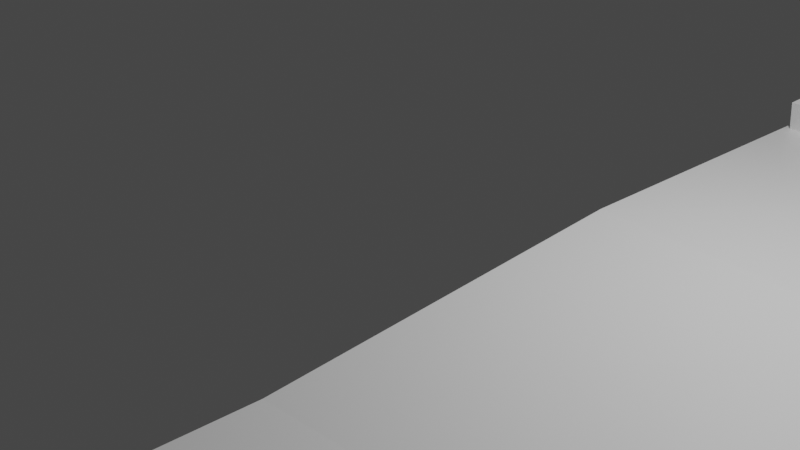 # Source: BRIDGE.blend  (saved by Blender 2.93.21; exported with 4.5.12 LTS)
import bpy
from mathutils import Matrix  # noqa: F401  (used for matrix-valued properties, if any)

bpy.ops.wm.read_factory_settings(use_empty=True)
scene = bpy.context.scene
scene.name = 'Scene'

# ---- collections
col_collection = bpy.data.collections.new('Collection'); scene.collection.children.link(col_collection)

# ---- materials (node trees are filled in below, after node groups)
mat_material = bpy.data.materials.new('Material')
mat_material.alpha_threshold = 0.0
mat_material.use_transparent_shadow = False
mat_material.line_color = (0.0, 0.0, 0.0, 1.0)

# ---- material node trees
mat_material.use_nodes = True; mat_material.node_tree.nodes.clear()
_N = mat_material.node_tree.nodes; _L = mat_material.node_tree.links
n0 = _N.new('ShaderNodeOutputMaterial'); n0.name = 'Material Output'; n0.location = (300, 300)
n1 = _N.new('ShaderNodeBsdfPrincipled'); n1.name = 'Principled BSDF'; n1.location = (10, 300)
n1.distribution = 'GGX'
n1.subsurface_method = 'BURLEY'
n1.inputs[2].default_value = 0.4
n1.inputs[3].default_value = 1.45
n1.inputs[27].default_value = (0.0, 0.0, 0.0, 1.0)
n1.inputs[28].default_value = 1.0
_L.new(n1.outputs[0], n0.inputs[0])
n0.is_active_output = True

# ---- world
world_world = bpy.data.worlds.new('World'); scene.world = world_world
world_world.use_nodes = True; world_world.node_tree.nodes.clear()
_N = world_world.node_tree.nodes; _L = world_world.node_tree.links
n0 = _N.new('ShaderNodeOutputWorld'); n0.name = 'World Output'; n0.location = (300, 300)
n1 = _N.new('ShaderNodeBackground'); n1.name = 'Background'; n1.location = (10, 300)
n1.inputs[0].default_value = (0.05088, 0.05088, 0.05088, 1.0)
_L.new(n1.outputs[0], n0.inputs[0])
n0.is_active_output = True
world_world.color = (0.05088, 0.05088, 0.05088)
world_world.use_sun_shadow = False
world_world.sun_shadow_jitter_overblur = 0.0

# ---- cameras
cam_camera = bpy.data.cameras.new('Camera')
cam_camera.clip_end = 100.0
cam_camera.ortho_scale = 7.314

# ---- lights
light_light = bpy.data.lights.new('Light', 'POINT')
light_light.transmission_factor = 0.0
light_light.energy = 1000.0
light_light.shadow_soft_size = 0.1
light_light.shadow_maximum_resolution = 0.006
light_light.use_absolute_resolution = True

# ---- meshes
me_cube = bpy.data.meshes.new('Cube')
me_cube.from_pydata([(1.614, 3.928, 0.2639), (1.614, 3.928, -0.2639), (1.614, -3.928, 0.2639), (1.614, -3.928, -0.2639), (-1.614, 3.928, 0.2639), (-1.614, 3.928, -0.2639), (-1.614, -3.928, 0.2639), (-1.614, -3.928, -0.2639), (-1.639, 1.302, -0.2019), (-1.588, -1.315, -0.3369), (1.588, 1.315, 0.3369), (1.639, -1.302, 0.2019), (-1.59, -1.327, 0.1905), (-1.64, 1.29, 0.3255), (1.64, -1.29, -0.3255), (1.59, 1.327, -0.1905)], [], [(11, 12, 6, 2), (3, 2, 6, 7), (8, 13, 4, 5), (9, 14, 3, 7), (14, 11, 2, 3), (5, 4, 0, 1), (1, 0, 10, 15), (15, 10, 11, 14), (5, 1, 15, 8), (8, 15, 14, 9), (7, 6, 12, 9), (9, 12, 13, 8), (0, 4, 13, 10), (10, 13, 12, 11)])
_uv = me_cube.uv_layers.new(name='UVMap')
_uv.uv.foreach_set('vector', [0.625, 0.6667, 0.875, 0.6667, 0.875, 0.75, 0.625, 0.75, 0.375, 0.75, 0.625, 0.75, 0.625, 1.0, 0.375, 1.0, 0.375, 0.1667, 0.625, 0.1667, 0.625, 0.25, 0.375, 0.25, 0.125, 0.6667, 0.375, 0.6667, 0.375, 0.75, 0.125, 0.75, 0.375, 0.6667, 0.625, 0.6667, 0.625, 0.75, 0.375, 0.75, 0.375, 0.25, 0.625, 0.25, 0.625, 0.5, 0.375, 0.5, 0.375, 0.5, 0.625, 0.5, 0.625, 0.5833, 0.375, 0.5833, 0.375, 0.5833, 0.625, 0.5833, 0.625, 0.6667, 0.375, 0.6667, 0.125, 0.5, 0.375, 0.5, 0.375, 0.5833, 0.125, 0.5833, 0.125, 0.5833, 0.375, 0.5833, 0.375, 0.6667, 0.125, 0.6667, 0.375, 0.0, 0.625, 0.0, 0.625, 0.08333, 0.375, 0.08333, 0.375, 0.08333, 0.625, 0.08333, 0.625, 0.1667, 0.375, 0.1667, 0.625, 0.5, 0.875, 0.5, 0.875, 0.5833, 0.625, 0.5833, 0.625, 0.5833, 0.875, 0.5833, 0.875, 0.6667, 0.625, 0.6667])
me_cube.materials.append(mat_material)
me_cube.use_remesh_preserve_volume = False
me_cube.use_remesh_preserve_attributes = False
me_cube.use_mirror_vertex_groups = False
me_cube.update()
me_cube_001 = bpy.data.meshes.new('Cube.001')
me_cube_001.from_pydata([(1.614, 3.928, 0.2639), (1.614, 3.928, -0.2639), (1.614, -3.928, 0.2639), (1.614, -3.928, -0.2639), (-1.614, 3.928, 0.2639), (-1.614, 3.928, -0.2639), (-1.614, -3.928, 0.2639), (-1.614, -3.928, -0.2639), (-1.639, 1.302, -0.2019), (-1.588, -1.315, -0.3369), (1.587, 1.274, 0.3168), (1.637, -1.271, 0.2359), (-1.588, -1.358, 0.1565), (-1.64, 1.331, 0.3456), (1.64, -1.29, -0.3255), (1.59, 1.327, -0.1905)], [], [(11, 12, 6, 2), (3, 2, 6, 7), (8, 13, 4, 5), (9, 14, 3, 7), (14, 11, 2, 3), (5, 4, 0, 1), (1, 0, 10, 15), (15, 10, 11, 14), (5, 1, 15, 8), (8, 15, 14, 9), (7, 6, 12, 9), (9, 12, 13, 8), (0, 4, 13, 10), (10, 13, 12, 11)])
_uv = me_cube_001.uv_layers.new(name='UVMap')
_uv.uv.foreach_set('vector', [0.625, 0.6667, 0.875, 0.6667, 0.875, 0.75, 0.625, 0.75, 0.375, 0.75, 0.625, 0.75, 0.625, 1.0, 0.375, 1.0, 0.375, 0.1667, 0.625, 0.1667, 0.625, 0.25, 0.375, 0.25, 0.125, 0.6667, 0.375, 0.6667, 0.375, 0.75, 0.125, 0.75, 0.375, 0.6667, 0.625, 0.6667, 0.625, 0.75, 0.375, 0.75, 0.375, 0.25, 0.625, 0.25, 0.625, 0.5, 0.375, 0.5, 0.375, 0.5, 0.625, 0.5, 0.625, 0.5833, 0.375, 0.5833, 0.375, 0.5833, 0.625, 0.5833, 0.625, 0.6667, 0.375, 0.6667, 0.125, 0.5, 0.375, 0.5, 0.375, 0.5833, 0.125, 0.5833, 0.125, 0.5833, 0.375, 0.5833, 0.375, 0.6667, 0.125, 0.6667, 0.375, 0.0, 0.625, 0.0, 0.625, 0.08333, 0.375, 0.08333, 0.375, 0.08333, 0.625, 0.08333, 0.625, 0.1667, 0.375, 0.1667, 0.625, 0.5, 0.875, 0.5, 0.875, 0.5833, 0.625, 0.5833, 0.625, 0.5833, 0.875, 0.5833, 0.875, 0.6667, 0.625, 0.6667])
me_cube_001.materials.append(mat_material)
me_cube_001.use_remesh_preserve_volume = False
me_cube_001.use_remesh_preserve_attributes = False
me_cube_001.use_mirror_vertex_groups = False
me_cube_001.update()
me_cube_002 = bpy.data.meshes.new('Cube.002')
me_cube_002.from_pydata([(1.614, 3.928, 0.2639), (1.614, 3.928, -0.2639), (1.614, -3.928, 0.2639), (1.614, -3.928, -0.2639), (-1.614, 3.928, 0.2639), (-1.614, 3.928, -0.2639), (-1.614, -3.928, 0.2639), (-1.614, -3.928, -0.2639), (-1.639, 1.302, -0.2019), (-1.588, -1.315, -0.3369), (1.588, 1.315, 0.3369), (1.639, -1.302, 0.2019), (-1.59, -1.327, 0.1905), (-1.64, 1.29, 0.3255), (1.64, -1.29, -0.3255), (1.59, 1.327, -0.1905), (0.0, 3.928, -0.2639), (-0.07795, -3.917, 0.2639), (-0.07795, -3.917, -0.2639), (0.0, 3.928, 0.2639), (-0.02449, 1.314, -0.1962), (0.005258, -3.403, -0.2773), (-0.02629, 1.302, 0.3312), (0.004897, -3.405, 0.2503), (0.2723, -3.839, -0.2639), (0.2478, -3.839, 0.2639)], [], [(23, 12, 6, 17), (18, 17, 6, 7), (8, 13, 4, 5), (21, 14, 3, 24), (14, 11, 2, 3), (16, 19, 0, 1), (1, 0, 10, 15), (15, 10, 11, 14), (16, 1, 15, 20), (20, 15, 14, 21), (7, 6, 12, 9), (9, 12, 13, 8), (19, 4, 13, 22), (22, 13, 12, 23), (10, 22, 23, 11), (0, 19, 22, 10), (8, 20, 21, 9), (5, 16, 20, 8), (5, 4, 19, 16), (9, 21, 18, 7), (3, 2, 25, 24), (11, 23, 25, 2)])
_uv = me_cube_002.uv_layers.new(name='UVMap')
_uv.uv.foreach_set('vector', [0.75, 0.7333, 0.875, 0.6667, 0.875, 0.75, 0.75, 0.75, 0.375, 0.875, 0.625, 0.875, 0.625, 1.0, 0.375, 1.0, 0.375, 0.1667, 0.625, 0.1667, 0.625, 0.25, 0.375, 0.25, 0.25, 0.7333, 0.375, 0.6667, 0.375, 0.75, 0.2919, 0.75, 0.375, 0.6667, 0.625, 0.6667, 0.625, 0.75, 0.375, 0.75, 0.375, 0.375, 0.625, 0.375, 0.625, 0.5, 0.375, 0.5, 0.375, 0.5, 0.625, 0.5, 0.625, 0.5833, 0.375, 0.5833, 0.375, 0.5833, 0.625, 0.5833, 0.625, 0.6667, 0.375, 0.6667, 0.25, 0.5, 0.375, 0.5, 0.375, 0.5833, 0.25, 0.5833, 0.25, 0.5833, 0.375, 0.5833, 0.375, 0.6667, 0.25, 0.7333, 0.375, 0.0, 0.625, 0.0, 0.625, 0.08333, 0.375, 0.08333, 0.375, 0.08333, 0.625, 0.08333, 0.625, 0.1667, 0.375, 0.1667, 0.75, 0.5, 0.875, 0.5, 0.875, 0.5833, 0.75, 0.5833, 0.75, 0.5833, 0.875, 0.5833, 0.875, 0.6667, 0.75, 0.7333, 0.625, 0.5833, 0.75, 0.5833, 0.75, 0.7333, 0.625, 0.6667, 0.625, 0.5, 0.75, 0.5, 0.75, 0.5833, 0.625, 0.5833, 0.125, 0.5833, 0.25, 0.5833, 0.25, 0.7333, 0.125, 0.6667, 0.125, 0.5, 0.25, 0.5, 0.25, 0.5833, 0.125, 0.5833, 0.375, 0.25, 0.625, 0.25, 0.625, 0.375, 0.375, 0.375, 0.125, 0.6667, 0.25, 0.7333, 0.25, 0.75, 0.125, 0.75, 0.375, 0.75, 0.625, 0.75, 0.625, 0.835, 0.375, 0.8331, 0.625, 0.6667, 0.75, 0.7333, 0.71, 0.75, 0.625, 0.75])
me_cube_002.materials.append(mat_material)
me_cube_002.use_remesh_preserve_volume = False
me_cube_002.use_remesh_preserve_attributes = False
me_cube_002.use_mirror_vertex_groups = False
me_cube_002.update()
me_cube_003 = bpy.data.meshes.new('Cube.003')
me_cube_003.from_pydata([(1.614, 3.928, 0.2639), (1.614, 3.928, -0.2639), (1.614, -3.928, 0.2639), (1.614, -3.928, -0.2639), (-1.457, 3.744, 0.3302), (-1.457, 3.744, -0.1975), (-1.614, -3.928, 0.2639), (-1.614, -3.928, -0.2639), (-1.639, 1.302, -0.2019), (-1.588, -1.315, -0.3369), (1.588, 1.315, 0.3369), (1.639, -1.302, 0.2019), (-1.59, -1.327, 0.1905), (-1.64, 1.29, 0.3255), (1.64, -1.29, -0.3255), (1.59, 1.327, -0.1905), (0.0, 3.928, -0.2639), (-0.07795, -3.917, 0.2639), (-0.07795, -3.917, -0.2639), (0.0, 3.928, 0.2639), (-0.02449, 1.314, -0.1962), (0.1543, -3.345, -0.1562), (-0.02629, 1.302, 0.3312), (0.1539, -3.347, 0.3714), (0.4214, -3.781, -0.1428), (0.3968, -3.781, 0.3849)], [], [(23, 12, 6, 17), (18, 17, 6, 7), (8, 13, 4, 5), (21, 14, 3, 24), (14, 11, 2, 3), (16, 19, 0, 1), (1, 0, 10, 15), (15, 10, 11, 14), (16, 1, 15, 20), (20, 15, 14, 21), (7, 6, 12, 9), (9, 12, 13, 8), (19, 4, 13, 22), (22, 13, 12, 23), (10, 22, 23, 11), (0, 19, 22, 10), (8, 20, 21, 9), (5, 16, 20, 8), (5, 4, 19, 16), (9, 21, 18, 7), (3, 2, 25, 24), (11, 23, 25, 2)])
_uv = me_cube_003.uv_layers.new(name='UVMap')
_uv.uv.foreach_set('vector', [0.75, 0.7333, 0.875, 0.6667, 0.875, 0.75, 0.75, 0.75, 0.375, 0.875, 0.625, 0.875, 0.625, 1.0, 0.375, 1.0, 0.375, 0.1667, 0.625, 0.1667, 0.625, 0.25, 0.375, 0.25, 0.25, 0.7333, 0.375, 0.6667, 0.375, 0.75, 0.2919, 0.75, 0.375, 0.6667, 0.625, 0.6667, 0.625, 0.75, 0.375, 0.75, 0.375, 0.375, 0.625, 0.375, 0.625, 0.5, 0.375, 0.5, 0.375, 0.5, 0.625, 0.5, 0.625, 0.5833, 0.375, 0.5833, 0.375, 0.5833, 0.625, 0.5833, 0.625, 0.6667, 0.375, 0.6667, 0.25, 0.5, 0.375, 0.5, 0.375, 0.5833, 0.25, 0.5833, 0.25, 0.5833, 0.375, 0.5833, 0.375, 0.6667, 0.25, 0.7333, 0.375, 0.0, 0.625, 0.0, 0.625, 0.08333, 0.375, 0.08333, 0.375, 0.08333, 0.625, 0.08333, 0.625, 0.1667, 0.375, 0.1667, 0.75, 0.5, 0.875, 0.5, 0.875, 0.5833, 0.75, 0.5833, 0.75, 0.5833, 0.875, 0.5833, 0.875, 0.6667, 0.75, 0.7333, 0.625, 0.5833, 0.75, 0.5833, 0.75, 0.7333, 0.625, 0.6667, 0.625, 0.5, 0.75, 0.5, 0.75, 0.5833, 0.625, 0.5833, 0.125, 0.5833, 0.25, 0.5833, 0.25, 0.7333, 0.125, 0.6667, 0.125, 0.5, 0.25, 0.5, 0.25, 0.5833, 0.125, 0.5833, 0.375, 0.25, 0.625, 0.25, 0.625, 0.375, 0.375, 0.375, 0.125, 0.6667, 0.25, 0.7333, 0.25, 0.75, 0.125, 0.75, 0.375, 0.75, 0.625, 0.75, 0.625, 0.835, 0.375, 0.8331, 0.625, 0.6667, 0.75, 0.7333, 0.71, 0.75, 0.625, 0.75])
me_cube_003.materials.append(mat_material)
me_cube_003.use_remesh_preserve_volume = False
me_cube_003.use_remesh_preserve_attributes = False
me_cube_003.use_mirror_vertex_groups = False
me_cube_003.update()
me_cube_004 = bpy.data.meshes.new('Cube.004')
me_cube_004.from_pydata([(1.614, 3.928, 0.2639), (1.614, 3.928, -0.2639), (1.614, -3.928, 0.2639), (1.614, -3.928, -0.2639), (-1.614, 3.928, 0.2639), (-1.614, 3.928, -0.2639), (-1.614, -3.928, 0.2639), (-1.614, -3.928, -0.2639), (-1.639, 1.302, -0.2019), (-1.588, -1.315, -0.3369), (1.588, 1.315, 0.3369), (1.639, -1.302, 0.2019), (-1.59, -1.327, 0.1905), (-1.64, 1.29, 0.3255), (1.64, -1.29, -0.3255), (1.59, 1.327, -0.1905)], [], [(11, 12, 6, 2), (3, 2, 6, 7), (8, 13, 4, 5), (9, 14, 3, 7), (14, 11, 2, 3), (5, 4, 0, 1), (1, 0, 10, 15), (15, 10, 11, 14), (5, 1, 15, 8), (8, 15, 14, 9), (7, 6, 12, 9), (9, 12, 13, 8), (0, 4, 13, 10), (10, 13, 12, 11)])
_uv = me_cube_004.uv_layers.new(name='UVMap')
_uv.uv.foreach_set('vector', [0.625, 0.6667, 0.875, 0.6667, 0.875, 0.75, 0.625, 0.75, 0.375, 0.75, 0.625, 0.75, 0.625, 1.0, 0.375, 1.0, 0.375, 0.1667, 0.625, 0.1667, 0.625, 0.25, 0.375, 0.25, 0.125, 0.6667, 0.375, 0.6667, 0.375, 0.75, 0.125, 0.75, 0.375, 0.6667, 0.625, 0.6667, 0.625, 0.75, 0.375, 0.75, 0.375, 0.25, 0.625, 0.25, 0.625, 0.5, 0.375, 0.5, 0.375, 0.5, 0.625, 0.5, 0.625, 0.5833, 0.375, 0.5833, 0.375, 0.5833, 0.625, 0.5833, 0.625, 0.6667, 0.375, 0.6667, 0.125, 0.5, 0.375, 0.5, 0.375, 0.5833, 0.125, 0.5833, 0.125, 0.5833, 0.375, 0.5833, 0.375, 0.6667, 0.125, 0.6667, 0.375, 0.0, 0.625, 0.0, 0.625, 0.08333, 0.375, 0.08333, 0.375, 0.08333, 0.625, 0.08333, 0.625, 0.1667, 0.375, 0.1667, 0.625, 0.5, 0.875, 0.5, 0.875, 0.5833, 0.625, 0.5833, 0.625, 0.5833, 0.875, 0.5833, 0.875, 0.6667, 0.625, 0.6667])
me_cube_004.materials.append(mat_material)
me_cube_004.use_remesh_preserve_volume = False
me_cube_004.use_remesh_preserve_attributes = False
me_cube_004.use_mirror_vertex_groups = False
me_cube_004.update()
me_cube_005 = bpy.data.meshes.new('Cube.005')
me_cube_005.from_pydata([(1.614, 3.928, 0.2639), (1.614, 3.928, -0.2639), (1.614, -3.928, 0.2639), (1.614, -3.928, -0.2639), (-1.614, 3.928, 0.2639), (-1.614, 3.928, -0.2639), (-1.614, -3.928, 0.2639), (-1.614, -3.928, -0.2639), (-1.639, 1.302, -0.2019), (-1.588, -1.315, -0.3369), (1.587, 1.274, 0.3168), (1.637, -1.271, 0.2359), (-1.588, -1.358, 0.1565), (-1.64, 1.331, 0.3456), (1.64, -1.29, -0.3255), (1.59, 1.327, -0.1905)], [], [(11, 12, 6, 2), (3, 2, 6, 7), (8, 13, 4, 5), (9, 14, 3, 7), (14, 11, 2, 3), (5, 4, 0, 1), (1, 0, 10, 15), (15, 10, 11, 14), (5, 1, 15, 8), (8, 15, 14, 9), (7, 6, 12, 9), (9, 12, 13, 8), (0, 4, 13, 10), (10, 13, 12, 11)])
_uv = me_cube_005.uv_layers.new(name='UVMap')
_uv.uv.foreach_set('vector', [0.625, 0.6667, 0.875, 0.6667, 0.875, 0.75, 0.625, 0.75, 0.375, 0.75, 0.625, 0.75, 0.625, 1.0, 0.375, 1.0, 0.375, 0.1667, 0.625, 0.1667, 0.625, 0.25, 0.375, 0.25, 0.125, 0.6667, 0.375, 0.6667, 0.375, 0.75, 0.125, 0.75, 0.375, 0.6667, 0.625, 0.6667, 0.625, 0.75, 0.375, 0.75, 0.375, 0.25, 0.625, 0.25, 0.625, 0.5, 0.375, 0.5, 0.375, 0.5, 0.625, 0.5, 0.625, 0.5833, 0.375, 0.5833, 0.375, 0.5833, 0.625, 0.5833, 0.625, 0.6667, 0.375, 0.6667, 0.125, 0.5, 0.375, 0.5, 0.375, 0.5833, 0.125, 0.5833, 0.125, 0.5833, 0.375, 0.5833, 0.375, 0.6667, 0.125, 0.6667, 0.375, 0.0, 0.625, 0.0, 0.625, 0.08333, 0.375, 0.08333, 0.375, 0.08333, 0.625, 0.08333, 0.625, 0.1667, 0.375, 0.1667, 0.625, 0.5, 0.875, 0.5, 0.875, 0.5833, 0.625, 0.5833, 0.625, 0.5833, 0.875, 0.5833, 0.875, 0.6667, 0.625, 0.6667])
me_cube_005.materials.append(mat_material)
me_cube_005.use_remesh_preserve_volume = False
me_cube_005.use_remesh_preserve_attributes = False
me_cube_005.use_mirror_vertex_groups = False
me_cube_005.update()
me_cube_006 = bpy.data.meshes.new('Cube.006')
me_cube_006.from_pydata([(1.614, 3.928, 0.2639), (1.614, 3.928, -0.2639), (1.614, -3.928, 0.2639), (1.614, -3.928, -0.2639), (-1.614, 3.928, 0.2639), (-1.614, 3.928, -0.2639), (-1.614, -3.928, 0.2639), (-1.614, -3.928, -0.2639), (-1.639, 1.302, -0.2019), (-1.588, -1.315, -0.3369), (1.588, 1.315, 0.3369), (1.639, -1.302, 0.2019), (-1.59, -1.327, 0.1905), (-1.64, 1.29, 0.3255), (1.64, -1.29, -0.3255), (1.59, 1.327, -0.1905), (0.0, 3.928, -0.2639), (-0.07795, -3.917, 0.2639), (-0.07795, -3.917, -0.2639), (0.0, 3.928, 0.2639), (-0.02449, 1.314, -0.1962), (0.005258, -3.403, -0.2773), (-0.02629, 1.302, 0.3312), (0.004897, -3.405, 0.2503), (0.2723, -3.839, -0.2639), (0.2478, -3.839, 0.2639)], [], [(23, 12, 6, 17), (18, 17, 6, 7), (8, 13, 4, 5), (21, 14, 3, 24), (14, 11, 2, 3), (16, 19, 0, 1), (1, 0, 10, 15), (15, 10, 11, 14), (16, 1, 15, 20), (20, 15, 14, 21), (7, 6, 12, 9), (9, 12, 13, 8), (19, 4, 13, 22), (22, 13, 12, 23), (10, 22, 23, 11), (0, 19, 22, 10), (8, 20, 21, 9), (5, 16, 20, 8), (5, 4, 19, 16), (9, 21, 18, 7), (3, 2, 25, 24), (11, 23, 25, 2)])
_uv = me_cube_006.uv_layers.new(name='UVMap')
_uv.uv.foreach_set('vector', [0.75, 0.7333, 0.875, 0.6667, 0.875, 0.75, 0.75, 0.75, 0.375, 0.875, 0.625, 0.875, 0.625, 1.0, 0.375, 1.0, 0.375, 0.1667, 0.625, 0.1667, 0.625, 0.25, 0.375, 0.25, 0.25, 0.7333, 0.375, 0.6667, 0.375, 0.75, 0.2919, 0.75, 0.375, 0.6667, 0.625, 0.6667, 0.625, 0.75, 0.375, 0.75, 0.375, 0.375, 0.625, 0.375, 0.625, 0.5, 0.375, 0.5, 0.375, 0.5, 0.625, 0.5, 0.625, 0.5833, 0.375, 0.5833, 0.375, 0.5833, 0.625, 0.5833, 0.625, 0.6667, 0.375, 0.6667, 0.25, 0.5, 0.375, 0.5, 0.375, 0.5833, 0.25, 0.5833, 0.25, 0.5833, 0.375, 0.5833, 0.375, 0.6667, 0.25, 0.7333, 0.375, 0.0, 0.625, 0.0, 0.625, 0.08333, 0.375, 0.08333, 0.375, 0.08333, 0.625, 0.08333, 0.625, 0.1667, 0.375, 0.1667, 0.75, 0.5, 0.875, 0.5, 0.875, 0.5833, 0.75, 0.5833, 0.75, 0.5833, 0.875, 0.5833, 0.875, 0.6667, 0.75, 0.7333, 0.625, 0.5833, 0.75, 0.5833, 0.75, 0.7333, 0.625, 0.6667, 0.625, 0.5, 0.75, 0.5, 0.75, 0.5833, 0.625, 0.5833, 0.125, 0.5833, 0.25, 0.5833, 0.25, 0.7333, 0.125, 0.6667, 0.125, 0.5, 0.25, 0.5, 0.25, 0.5833, 0.125, 0.5833, 0.375, 0.25, 0.625, 0.25, 0.625, 0.375, 0.375, 0.375, 0.125, 0.6667, 0.25, 0.7333, 0.25, 0.75, 0.125, 0.75, 0.375, 0.75, 0.625, 0.75, 0.625, 0.835, 0.375, 0.8331, 0.625, 0.6667, 0.75, 0.7333, 0.71, 0.75, 0.625, 0.75])
me_cube_006.materials.append(mat_material)
me_cube_006.use_remesh_preserve_volume = False
me_cube_006.use_remesh_preserve_attributes = False
me_cube_006.use_mirror_vertex_groups = False
me_cube_006.update()
me_cube_007 = bpy.data.meshes.new('Cube.007')
me_cube_007.from_pydata([(1.614, 3.928, 0.2639), (1.614, 3.928, -0.2639), (1.614, -3.928, 0.2639), (1.614, -3.928, -0.2639), (-1.457, 3.744, 0.3302), (-1.457, 3.744, -0.1975), (-1.614, -3.928, 0.2639), (-1.614, -3.928, -0.2639), (-1.639, 1.302, -0.2019), (-1.588, -1.315, -0.3369), (1.588, 1.315, 0.3369), (1.639, -1.302, 0.2019), (-1.59, -1.327, 0.1905), (-1.64, 1.29, 0.3255), (1.64, -1.29, -0.3255), (1.59, 1.327, -0.1905), (0.0, 3.928, -0.2639), (-0.07795, -3.917, 0.2639), (-0.07795, -3.917, -0.2639), (0.0, 3.928, 0.2639), (-0.02449, 1.314, -0.1962), (0.1543, -3.345, -0.1562), (-0.02629, 1.302, 0.3312), (0.1539, -3.347, 0.3714), (0.4214, -3.781, -0.1428), (0.3968, -3.781, 0.3849)], [], [(23, 12, 6, 17), (18, 17, 6, 7), (8, 13, 4, 5), (21, 14, 3, 24), (14, 11, 2, 3), (16, 19, 0, 1), (1, 0, 10, 15), (15, 10, 11, 14), (16, 1, 15, 20), (20, 15, 14, 21), (7, 6, 12, 9), (9, 12, 13, 8), (19, 4, 13, 22), (22, 13, 12, 23), (10, 22, 23, 11), (0, 19, 22, 10), (8, 20, 21, 9), (5, 16, 20, 8), (5, 4, 19, 16), (9, 21, 18, 7), (3, 2, 25, 24), (11, 23, 25, 2)])
_uv = me_cube_007.uv_layers.new(name='UVMap')
_uv.uv.foreach_set('vector', [0.75, 0.7333, 0.875, 0.6667, 0.875, 0.75, 0.75, 0.75, 0.375, 0.875, 0.625, 0.875, 0.625, 1.0, 0.375, 1.0, 0.375, 0.1667, 0.625, 0.1667, 0.625, 0.25, 0.375, 0.25, 0.25, 0.7333, 0.375, 0.6667, 0.375, 0.75, 0.2919, 0.75, 0.375, 0.6667, 0.625, 0.6667, 0.625, 0.75, 0.375, 0.75, 0.375, 0.375, 0.625, 0.375, 0.625, 0.5, 0.375, 0.5, 0.375, 0.5, 0.625, 0.5, 0.625, 0.5833, 0.375, 0.5833, 0.375, 0.5833, 0.625, 0.5833, 0.625, 0.6667, 0.375, 0.6667, 0.25, 0.5, 0.375, 0.5, 0.375, 0.5833, 0.25, 0.5833, 0.25, 0.5833, 0.375, 0.5833, 0.375, 0.6667, 0.25, 0.7333, 0.375, 0.0, 0.625, 0.0, 0.625, 0.08333, 0.375, 0.08333, 0.375, 0.08333, 0.625, 0.08333, 0.625, 0.1667, 0.375, 0.1667, 0.75, 0.5, 0.875, 0.5, 0.875, 0.5833, 0.75, 0.5833, 0.75, 0.5833, 0.875, 0.5833, 0.875, 0.6667, 0.75, 0.7333, 0.625, 0.5833, 0.75, 0.5833, 0.75, 0.7333, 0.625, 0.6667, 0.625, 0.5, 0.75, 0.5, 0.75, 0.5833, 0.625, 0.5833, 0.125, 0.5833, 0.25, 0.5833, 0.25, 0.7333, 0.125, 0.6667, 0.125, 0.5, 0.25, 0.5, 0.25, 0.5833, 0.125, 0.5833, 0.375, 0.25, 0.625, 0.25, 0.625, 0.375, 0.375, 0.375, 0.125, 0.6667, 0.25, 0.7333, 0.25, 0.75, 0.125, 0.75, 0.375, 0.75, 0.625, 0.75, 0.625, 0.835, 0.375, 0.8331, 0.625, 0.6667, 0.75, 0.7333, 0.71, 0.75, 0.625, 0.75])
me_cube_007.materials.append(mat_material)
me_cube_007.use_remesh_preserve_volume = False
me_cube_007.use_remesh_preserve_attributes = False
me_cube_007.use_mirror_vertex_groups = False
me_cube_007.update()
me_cube_008 = bpy.data.meshes.new('Cube.008')
me_cube_008.from_pydata([(1.614, 3.928, 0.2639), (1.614, 3.928, -0.2639), (1.614, -3.928, 0.2639), (1.614, -3.928, -0.2639), (-1.614, 3.928, 0.2639), (-1.614, 3.928, -0.2639), (-1.614, -3.928, 0.2639), (-1.614, -3.928, -0.2639), (-1.639, 1.302, -0.2019), (-1.588, -1.315, -0.3369), (1.588, 1.315, 0.3369), (1.639, -1.302, 0.2019), (-1.59, -1.327, 0.1905), (-1.64, 1.29, 0.3255), (1.64, -1.29, -0.3255), (1.59, 1.327, -0.1905)], [], [(11, 12, 6, 2), (3, 2, 6, 7), (8, 13, 4, 5), (9, 14, 3, 7), (14, 11, 2, 3), (5, 4, 0, 1), (1, 0, 10, 15), (15, 10, 11, 14), (5, 1, 15, 8), (8, 15, 14, 9), (7, 6, 12, 9), (9, 12, 13, 8), (0, 4, 13, 10), (10, 13, 12, 11)])
_uv = me_cube_008.uv_layers.new(name='UVMap')
_uv.uv.foreach_set('vector', [0.625, 0.6667, 0.875, 0.6667, 0.875, 0.75, 0.625, 0.75, 0.375, 0.75, 0.625, 0.75, 0.625, 1.0, 0.375, 1.0, 0.375, 0.1667, 0.625, 0.1667, 0.625, 0.25, 0.375, 0.25, 0.125, 0.6667, 0.375, 0.6667, 0.375, 0.75, 0.125, 0.75, 0.375, 0.6667, 0.625, 0.6667, 0.625, 0.75, 0.375, 0.75, 0.375, 0.25, 0.625, 0.25, 0.625, 0.5, 0.375, 0.5, 0.375, 0.5, 0.625, 0.5, 0.625, 0.5833, 0.375, 0.5833, 0.375, 0.5833, 0.625, 0.5833, 0.625, 0.6667, 0.375, 0.6667, 0.125, 0.5, 0.375, 0.5, 0.375, 0.5833, 0.125, 0.5833, 0.125, 0.5833, 0.375, 0.5833, 0.375, 0.6667, 0.125, 0.6667, 0.375, 0.0, 0.625, 0.0, 0.625, 0.08333, 0.375, 0.08333, 0.375, 0.08333, 0.625, 0.08333, 0.625, 0.1667, 0.375, 0.1667, 0.625, 0.5, 0.875, 0.5, 0.875, 0.5833, 0.625, 0.5833, 0.625, 0.5833, 0.875, 0.5833, 0.875, 0.6667, 0.625, 0.6667])
me_cube_008.materials.append(mat_material)
me_cube_008.use_remesh_preserve_volume = False
me_cube_008.use_remesh_preserve_attributes = False
me_cube_008.use_mirror_vertex_groups = False
me_cube_008.update()
me_cube_009 = bpy.data.meshes.new('Cube.009')
me_cube_009.from_pydata([(1.614, 3.928, 0.2639), (1.614, 3.928, -0.2639), (1.614, -3.928, 0.2639), (1.614, -3.928, -0.2639), (-1.614, 3.928, 0.2639), (-1.614, 3.928, -0.2639), (-1.614, -3.928, 0.2639), (-1.614, -3.928, -0.2639), (-1.639, 1.302, -0.2019), (-1.588, -1.315, -0.3369), (1.587, 1.274, 0.3168), (1.637, -1.271, 0.2359), (-1.588, -1.358, 0.1565), (-1.64, 1.331, 0.3456), (1.64, -1.29, -0.3255), (1.59, 1.327, -0.1905)], [], [(11, 12, 6, 2), (3, 2, 6, 7), (8, 13, 4, 5), (9, 14, 3, 7), (14, 11, 2, 3), (5, 4, 0, 1), (1, 0, 10, 15), (15, 10, 11, 14), (5, 1, 15, 8), (8, 15, 14, 9), (7, 6, 12, 9), (9, 12, 13, 8), (0, 4, 13, 10), (10, 13, 12, 11)])
_uv = me_cube_009.uv_layers.new(name='UVMap')
_uv.uv.foreach_set('vector', [0.625, 0.6667, 0.875, 0.6667, 0.875, 0.75, 0.625, 0.75, 0.375, 0.75, 0.625, 0.75, 0.625, 1.0, 0.375, 1.0, 0.375, 0.1667, 0.625, 0.1667, 0.625, 0.25, 0.375, 0.25, 0.125, 0.6667, 0.375, 0.6667, 0.375, 0.75, 0.125, 0.75, 0.375, 0.6667, 0.625, 0.6667, 0.625, 0.75, 0.375, 0.75, 0.375, 0.25, 0.625, 0.25, 0.625, 0.5, 0.375, 0.5, 0.375, 0.5, 0.625, 0.5, 0.625, 0.5833, 0.375, 0.5833, 0.375, 0.5833, 0.625, 0.5833, 0.625, 0.6667, 0.375, 0.6667, 0.125, 0.5, 0.375, 0.5, 0.375, 0.5833, 0.125, 0.5833, 0.125, 0.5833, 0.375, 0.5833, 0.375, 0.6667, 0.125, 0.6667, 0.375, 0.0, 0.625, 0.0, 0.625, 0.08333, 0.375, 0.08333, 0.375, 0.08333, 0.625, 0.08333, 0.625, 0.1667, 0.375, 0.1667, 0.625, 0.5, 0.875, 0.5, 0.875, 0.5833, 0.625, 0.5833, 0.625, 0.5833, 0.875, 0.5833, 0.875, 0.6667, 0.625, 0.6667])
me_cube_009.materials.append(mat_material)
me_cube_009.use_remesh_preserve_volume = False
me_cube_009.use_remesh_preserve_attributes = False
me_cube_009.use_mirror_vertex_groups = False
me_cube_009.update()
me_cube_010 = bpy.data.meshes.new('Cube.010')
me_cube_010.from_pydata([(1.614, 3.928, 0.2639), (1.614, 3.928, -0.2639), (1.614, -3.928, 0.2639), (1.614, -3.928, -0.2639), (-1.614, 3.928, 0.2639), (-1.614, 3.928, -0.2639), (-1.614, -3.928, 0.2639), (-1.614, -3.928, -0.2639), (-1.639, 1.302, -0.2019), (-1.588, -1.315, -0.3369), (1.588, 1.315, 0.3369), (1.639, -1.302, 0.2019), (-1.59, -1.327, 0.1905), (-1.64, 1.29, 0.3255), (1.64, -1.29, -0.3255), (1.59, 1.327, -0.1905), (0.0, 3.928, -0.2639), (-0.07795, -3.917, 0.2639), (-0.07795, -3.917, -0.2639), (0.0, 3.928, 0.2639), (-0.02449, 1.314, -0.1962), (0.005258, -3.403, -0.2773), (-0.02629, 1.302, 0.3312), (0.004897, -3.405, 0.2503), (0.2723, -3.839, -0.2639), (0.2478, -3.839, 0.2639)], [], [(23, 12, 6, 17), (18, 17, 6, 7), (8, 13, 4, 5), (21, 14, 3, 24), (14, 11, 2, 3), (16, 19, 0, 1), (1, 0, 10, 15), (15, 10, 11, 14), (16, 1, 15, 20), (20, 15, 14, 21), (7, 6, 12, 9), (9, 12, 13, 8), (19, 4, 13, 22), (22, 13, 12, 23), (10, 22, 23, 11), (0, 19, 22, 10), (8, 20, 21, 9), (5, 16, 20, 8), (5, 4, 19, 16), (9, 21, 18, 7), (3, 2, 25, 24), (11, 23, 25, 2)])
_uv = me_cube_010.uv_layers.new(name='UVMap')
_uv.uv.foreach_set('vector', [0.75, 0.7333, 0.875, 0.6667, 0.875, 0.75, 0.75, 0.75, 0.375, 0.875, 0.625, 0.875, 0.625, 1.0, 0.375, 1.0, 0.375, 0.1667, 0.625, 0.1667, 0.625, 0.25, 0.375, 0.25, 0.25, 0.7333, 0.375, 0.6667, 0.375, 0.75, 0.2919, 0.75, 0.375, 0.6667, 0.625, 0.6667, 0.625, 0.75, 0.375, 0.75, 0.375, 0.375, 0.625, 0.375, 0.625, 0.5, 0.375, 0.5, 0.375, 0.5, 0.625, 0.5, 0.625, 0.5833, 0.375, 0.5833, 0.375, 0.5833, 0.625, 0.5833, 0.625, 0.6667, 0.375, 0.6667, 0.25, 0.5, 0.375, 0.5, 0.375, 0.5833, 0.25, 0.5833, 0.25, 0.5833, 0.375, 0.5833, 0.375, 0.6667, 0.25, 0.7333, 0.375, 0.0, 0.625, 0.0, 0.625, 0.08333, 0.375, 0.08333, 0.375, 0.08333, 0.625, 0.08333, 0.625, 0.1667, 0.375, 0.1667, 0.75, 0.5, 0.875, 0.5, 0.875, 0.5833, 0.75, 0.5833, 0.75, 0.5833, 0.875, 0.5833, 0.875, 0.6667, 0.75, 0.7333, 0.625, 0.5833, 0.75, 0.5833, 0.75, 0.7333, 0.625, 0.6667, 0.625, 0.5, 0.75, 0.5, 0.75, 0.5833, 0.625, 0.5833, 0.125, 0.5833, 0.25, 0.5833, 0.25, 0.7333, 0.125, 0.6667, 0.125, 0.5, 0.25, 0.5, 0.25, 0.5833, 0.125, 0.5833, 0.375, 0.25, 0.625, 0.25, 0.625, 0.375, 0.375, 0.375, 0.125, 0.6667, 0.25, 0.7333, 0.25, 0.75, 0.125, 0.75, 0.375, 0.75, 0.625, 0.75, 0.625, 0.835, 0.375, 0.8331, 0.625, 0.6667, 0.75, 0.7333, 0.71, 0.75, 0.625, 0.75])
me_cube_010.materials.append(mat_material)
me_cube_010.use_remesh_preserve_volume = False
me_cube_010.use_remesh_preserve_attributes = False
me_cube_010.use_mirror_vertex_groups = False
me_cube_010.update()
me_cube_011 = bpy.data.meshes.new('Cube.011')
me_cube_011.from_pydata([(1.614, 3.928, 0.2639), (1.614, 3.928, -0.2639), (1.614, -3.928, 0.2639), (1.614, -3.928, -0.2639), (-1.457, 3.744, 0.3302), (-1.457, 3.744, -0.1975), (-1.614, -3.928, 0.2639), (-1.614, -3.928, -0.2639), (-1.639, 1.302, -0.2019), (-1.588, -1.315, -0.3369), (1.588, 1.315, 0.3369), (1.639, -1.302, 0.2019), (-1.59, -1.327, 0.1905), (-1.64, 1.29, 0.3255), (1.64, -1.29, -0.3255), (1.59, 1.327, -0.1905), (0.0, 3.928, -0.2639), (-0.07795, -3.917, 0.2639), (-0.07795, -3.917, -0.2639), (0.0, 3.928, 0.2639), (-0.02449, 1.314, -0.1962), (0.1543, -3.345, -0.1562), (-0.02629, 1.302, 0.3312), (0.1539, -3.347, 0.3714), (0.4214, -3.781, -0.1428), (0.3968, -3.781, 0.3849)], [], [(23, 12, 6, 17), (18, 17, 6, 7), (8, 13, 4, 5), (21, 14, 3, 24), (14, 11, 2, 3), (16, 19, 0, 1), (1, 0, 10, 15), (15, 10, 11, 14), (16, 1, 15, 20), (20, 15, 14, 21), (7, 6, 12, 9), (9, 12, 13, 8), (19, 4, 13, 22), (22, 13, 12, 23), (10, 22, 23, 11), (0, 19, 22, 10), (8, 20, 21, 9), (5, 16, 20, 8), (5, 4, 19, 16), (9, 21, 18, 7), (3, 2, 25, 24), (11, 23, 25, 2)])
_uv = me_cube_011.uv_layers.new(name='UVMap')
_uv.uv.foreach_set('vector', [0.75, 0.7333, 0.875, 0.6667, 0.875, 0.75, 0.75, 0.75, 0.375, 0.875, 0.625, 0.875, 0.625, 1.0, 0.375, 1.0, 0.375, 0.1667, 0.625, 0.1667, 0.625, 0.25, 0.375, 0.25, 0.25, 0.7333, 0.375, 0.6667, 0.375, 0.75, 0.2919, 0.75, 0.375, 0.6667, 0.625, 0.6667, 0.625, 0.75, 0.375, 0.75, 0.375, 0.375, 0.625, 0.375, 0.625, 0.5, 0.375, 0.5, 0.375, 0.5, 0.625, 0.5, 0.625, 0.5833, 0.375, 0.5833, 0.375, 0.5833, 0.625, 0.5833, 0.625, 0.6667, 0.375, 0.6667, 0.25, 0.5, 0.375, 0.5, 0.375, 0.5833, 0.25, 0.5833, 0.25, 0.5833, 0.375, 0.5833, 0.375, 0.6667, 0.25, 0.7333, 0.375, 0.0, 0.625, 0.0, 0.625, 0.08333, 0.375, 0.08333, 0.375, 0.08333, 0.625, 0.08333, 0.625, 0.1667, 0.375, 0.1667, 0.75, 0.5, 0.875, 0.5, 0.875, 0.5833, 0.75, 0.5833, 0.75, 0.5833, 0.875, 0.5833, 0.875, 0.6667, 0.75, 0.7333, 0.625, 0.5833, 0.75, 0.5833, 0.75, 0.7333, 0.625, 0.6667, 0.625, 0.5, 0.75, 0.5, 0.75, 0.5833, 0.625, 0.5833, 0.125, 0.5833, 0.25, 0.5833, 0.25, 0.7333, 0.125, 0.6667, 0.125, 0.5, 0.25, 0.5, 0.25, 0.5833, 0.125, 0.5833, 0.375, 0.25, 0.625, 0.25, 0.625, 0.375, 0.375, 0.375, 0.125, 0.6667, 0.25, 0.7333, 0.25, 0.75, 0.125, 0.75, 0.375, 0.75, 0.625, 0.75, 0.625, 0.835, 0.375, 0.8331, 0.625, 0.6667, 0.75, 0.7333, 0.71, 0.75, 0.625, 0.75])
me_cube_011.materials.append(mat_material)
me_cube_011.use_remesh_preserve_volume = False
me_cube_011.use_remesh_preserve_attributes = False
me_cube_011.use_mirror_vertex_groups = False
me_cube_011.update()
me_cube_012 = bpy.data.meshes.new('Cube.012')
me_cube_012.from_pydata([(-1.228, -1.265, 4.093), (-1.228, -1.265, -4.093), (-1.228, 1.265, 4.093), (-1.228, 1.265, -4.093), (1.228, -1.265, -4.093), (1.228, 1.265, 4.093), (1.228, 1.265, -4.093), (-1.168, -1.084, 1.935), (-1.213, -1.484, -0.7637), (-1.287, 1.018, -1.134), (-1.243, 1.418, 1.565), (1.168, 1.084, -1.184), (1.213, 1.484, 1.514), (1.243, -1.418, -0.8142), (1.287, -1.018, 1.884), (1.228, -0.3181, 4.093), (1.254, -1.16, 3.152), (0.2812, -1.265, 4.093)], [], [(8, 1, 3, 9), (9, 3, 6, 11), (11, 6, 4, 13), (13, 4, 1, 8), (6, 3, 1, 4), (2, 5, 15, 17, 0), (14, 13, 8, 7), (17, 16, 14, 7, 0), (12, 11, 13, 14), (2, 10, 12, 5), (10, 9, 11, 12), (0, 7, 10, 2), (7, 8, 9, 10), (15, 16, 17), (5, 12, 14, 16, 15)])
_uv = me_cube_012.uv_layers.new(name='UVMap')
_uv.uv.foreach_set('vector', [0.5302, 0.0, 0.625, 0.0, 0.625, 0.25, 0.5302, 0.25, 0.5302, 0.25, 0.625, 0.25, 0.625, 0.5, 0.5302, 0.5, 0.5302, 0.5, 0.625, 0.5, 0.625, 0.75, 0.5302, 0.75, 0.5302, 0.75, 0.625, 0.75, 0.625, 1.0, 0.5302, 1.0, 0.625, 0.5, 0.875, 0.5, 0.875, 0.75, 0.625, 0.75, 0.125, 0.5, 0.375, 0.5, 0.375, 0.6564, 0.2786, 0.75, 0.125, 0.75, 0.4469, 0.75, 0.5302, 0.75, 0.5302, 1.0, 0.4469, 1.0, 0.375, 0.8464, 0.4056, 0.75, 0.4469, 0.75, 0.4469, 1.0, 0.375, 1.0, 0.4469, 0.5, 0.5302, 0.5, 0.5302, 0.75, 0.4469, 0.75, 0.375, 0.25, 0.4469, 0.25, 0.4469, 0.5, 0.375, 0.5, 0.4469, 0.25, 0.5302, 0.25, 0.5302, 0.5, 0.4469, 0.5, 0.375, 0.0, 0.4469, 0.0, 0.4469, 0.25, 0.375, 0.25, 0.4469, 0.0, 0.5302, 0.0, 0.5302, 0.25, 0.4469, 0.25, 0.375, 0.6564, 0.4056, 0.75, 0.375, 0.8464, 0.375, 0.5, 0.4469, 0.5, 0.4469, 0.75, 0.4056, 0.75, 0.375, 0.6564])
me_cube_012.use_remesh_fix_poles = True
me_cube_012.use_remesh_preserve_attributes = False
me_cube_012.update()
me_cube_013 = bpy.data.meshes.new('Cube.013')
me_cube_013.from_pydata([(-1.228, -1.265, 4.093), (-1.228, -1.265, -4.093), (-1.228, 1.265, 4.093), (-1.228, 1.265, -4.093), (1.228, -1.265, -4.093), (1.228, 1.265, 4.093), (1.228, 1.265, -4.093), (-1.168, -1.084, 1.935), (-1.213, -1.484, -0.7637), (-1.287, 1.018, -1.134), (-1.243, 1.418, 1.565), (1.168, 1.084, -1.184), (1.213, 1.484, 1.514), (1.243, -1.418, -0.8142), (1.287, -1.018, 1.884), (1.228, -0.3181, 4.093), (1.254, -1.16, 3.152), (0.2812, -1.265, 4.093)], [], [(8, 1, 3, 9), (9, 3, 6, 11), (11, 6, 4, 13), (13, 4, 1, 8), (6, 3, 1, 4), (2, 5, 15, 17, 0), (14, 13, 8, 7), (17, 16, 14, 7, 0), (12, 11, 13, 14), (2, 10, 12, 5), (10, 9, 11, 12), (0, 7, 10, 2), (7, 8, 9, 10), (15, 16, 17), (5, 12, 14, 16, 15)])
_uv = me_cube_013.uv_layers.new(name='UVMap')
_uv.uv.foreach_set('vector', [0.5302, 0.0, 0.625, 0.0, 0.625, 0.25, 0.5302, 0.25, 0.5302, 0.25, 0.625, 0.25, 0.625, 0.5, 0.5302, 0.5, 0.5302, 0.5, 0.625, 0.5, 0.625, 0.75, 0.5302, 0.75, 0.5302, 0.75, 0.625, 0.75, 0.625, 1.0, 0.5302, 1.0, 0.625, 0.5, 0.875, 0.5, 0.875, 0.75, 0.625, 0.75, 0.125, 0.5, 0.375, 0.5, 0.375, 0.6564, 0.2786, 0.75, 0.125, 0.75, 0.4469, 0.75, 0.5302, 0.75, 0.5302, 1.0, 0.4469, 1.0, 0.375, 0.8464, 0.4056, 0.75, 0.4469, 0.75, 0.4469, 1.0, 0.375, 1.0, 0.4469, 0.5, 0.5302, 0.5, 0.5302, 0.75, 0.4469, 0.75, 0.375, 0.25, 0.4469, 0.25, 0.4469, 0.5, 0.375, 0.5, 0.4469, 0.25, 0.5302, 0.25, 0.5302, 0.5, 0.4469, 0.5, 0.375, 0.0, 0.4469, 0.0, 0.4469, 0.25, 0.375, 0.25, 0.4469, 0.0, 0.5302, 0.0, 0.5302, 0.25, 0.4469, 0.25, 0.375, 0.6564, 0.4056, 0.75, 0.375, 0.8464, 0.375, 0.5, 0.4469, 0.5, 0.4469, 0.75, 0.4056, 0.75, 0.375, 0.6564])
me_cube_013.use_remesh_fix_poles = True
me_cube_013.use_remesh_preserve_attributes = False
me_cube_013.update()
me_cube_014 = bpy.data.meshes.new('Cube.014')
me_cube_014.from_pydata([(-1.228, -1.265, 4.093), (-1.228, -1.265, -4.093), (-1.228, 1.265, 4.093), (-1.228, 1.265, -4.093), (1.228, -1.265, -4.093), (1.228, 1.265, 4.093), (1.228, 1.265, -4.093), (-1.168, -1.084, 1.935), (-1.213, -1.484, -0.7637), (-1.287, 1.018, -1.134), (-1.243, 1.418, 1.565), (1.168, 1.084, -1.184), (1.213, 1.484, 1.514), (1.243, -1.418, -0.8142), (1.287, -1.018, 1.884), (1.228, -0.3181, 4.093), (1.254, -1.16, 3.152), (0.2812, -1.265, 4.093)], [], [(8, 1, 3, 9), (9, 3, 6, 11), (11, 6, 4, 13), (13, 4, 1, 8), (6, 3, 1, 4), (2, 5, 15, 17, 0), (14, 13, 8, 7), (17, 16, 14, 7, 0), (12, 11, 13, 14), (2, 10, 12, 5), (10, 9, 11, 12), (0, 7, 10, 2), (7, 8, 9, 10), (15, 16, 17), (5, 12, 14, 16, 15)])
_uv = me_cube_014.uv_layers.new(name='UVMap')
_uv.uv.foreach_set('vector', [0.5302, 0.0, 0.625, 0.0, 0.625, 0.25, 0.5302, 0.25, 0.5302, 0.25, 0.625, 0.25, 0.625, 0.5, 0.5302, 0.5, 0.5302, 0.5, 0.625, 0.5, 0.625, 0.75, 0.5302, 0.75, 0.5302, 0.75, 0.625, 0.75, 0.625, 1.0, 0.5302, 1.0, 0.625, 0.5, 0.875, 0.5, 0.875, 0.75, 0.625, 0.75, 0.125, 0.5, 0.375, 0.5, 0.375, 0.6564, 0.2786, 0.75, 0.125, 0.75, 0.4469, 0.75, 0.5302, 0.75, 0.5302, 1.0, 0.4469, 1.0, 0.375, 0.8464, 0.4056, 0.75, 0.4469, 0.75, 0.4469, 1.0, 0.375, 1.0, 0.4469, 0.5, 0.5302, 0.5, 0.5302, 0.75, 0.4469, 0.75, 0.375, 0.25, 0.4469, 0.25, 0.4469, 0.5, 0.375, 0.5, 0.4469, 0.25, 0.5302, 0.25, 0.5302, 0.5, 0.4469, 0.5, 0.375, 0.0, 0.4469, 0.0, 0.4469, 0.25, 0.375, 0.25, 0.4469, 0.0, 0.5302, 0.0, 0.5302, 0.25, 0.4469, 0.25, 0.375, 0.6564, 0.4056, 0.75, 0.375, 0.8464, 0.375, 0.5, 0.4469, 0.5, 0.4469, 0.75, 0.4056, 0.75, 0.375, 0.6564])
me_cube_014.use_remesh_fix_poles = True
me_cube_014.use_remesh_preserve_attributes = False
me_cube_014.update()
me_cube_015 = bpy.data.meshes.new('Cube.015')
me_cube_015.from_pydata([(-1.228, -1.265, 4.093), (-1.228, -1.265, -4.093), (-1.228, 1.265, 4.093), (-1.228, 1.265, -4.093), (1.228, -1.265, -4.093), (1.228, 1.265, 4.093), (1.228, 1.265, -4.093), (-1.168, -1.084, 1.935), (-1.213, -1.484, -0.7637), (-1.287, 1.018, -1.134), (-1.243, 1.418, 1.565), (1.168, 1.084, -1.184), (1.213, 1.484, 1.514), (1.243, -1.418, -0.8142), (1.287, -1.018, 1.884), (1.228, -0.3181, 4.093), (1.254, -1.16, 3.152), (0.2812, -1.265, 4.093)], [], [(8, 1, 3, 9), (9, 3, 6, 11), (11, 6, 4, 13), (13, 4, 1, 8), (6, 3, 1, 4), (2, 5, 15, 17, 0), (14, 13, 8, 7), (17, 16, 14, 7, 0), (12, 11, 13, 14), (2, 10, 12, 5), (10, 9, 11, 12), (0, 7, 10, 2), (7, 8, 9, 10), (15, 16, 17), (5, 12, 14, 16, 15)])
_uv = me_cube_015.uv_layers.new(name='UVMap')
_uv.uv.foreach_set('vector', [0.5302, 0.0, 0.625, 0.0, 0.625, 0.25, 0.5302, 0.25, 0.5302, 0.25, 0.625, 0.25, 0.625, 0.5, 0.5302, 0.5, 0.5302, 0.5, 0.625, 0.5, 0.625, 0.75, 0.5302, 0.75, 0.5302, 0.75, 0.625, 0.75, 0.625, 1.0, 0.5302, 1.0, 0.625, 0.5, 0.875, 0.5, 0.875, 0.75, 0.625, 0.75, 0.125, 0.5, 0.375, 0.5, 0.375, 0.6564, 0.2786, 0.75, 0.125, 0.75, 0.4469, 0.75, 0.5302, 0.75, 0.5302, 1.0, 0.4469, 1.0, 0.375, 0.8464, 0.4056, 0.75, 0.4469, 0.75, 0.4469, 1.0, 0.375, 1.0, 0.4469, 0.5, 0.5302, 0.5, 0.5302, 0.75, 0.4469, 0.75, 0.375, 0.25, 0.4469, 0.25, 0.4469, 0.5, 0.375, 0.5, 0.4469, 0.25, 0.5302, 0.25, 0.5302, 0.5, 0.4469, 0.5, 0.375, 0.0, 0.4469, 0.0, 0.4469, 0.25, 0.375, 0.25, 0.4469, 0.0, 0.5302, 0.0, 0.5302, 0.25, 0.4469, 0.25, 0.375, 0.6564, 0.4056, 0.75, 0.375, 0.8464, 0.375, 0.5, 0.4469, 0.5, 0.4469, 0.75, 0.4056, 0.75, 0.375, 0.6564])
me_cube_015.use_remesh_fix_poles = True
me_cube_015.use_remesh_preserve_attributes = False
me_cube_015.update()
me_cube_016 = bpy.data.meshes.new('Cube.016')
me_cube_016.from_pydata([(-1.228, -1.265, 4.093), (-1.228, -1.265, -4.093), (-1.228, 1.265, 4.093), (-1.228, 1.265, -4.093), (1.228, -1.265, -4.093), (1.228, 1.265, 4.093), (1.228, 1.265, -4.093), (-1.168, -1.084, 1.935), (-1.213, -1.484, -0.7637), (-1.287, 1.018, -1.134), (-1.243, 1.418, 1.565), (1.168, 1.084, -1.184), (1.213, 1.484, 1.514), (1.243, -1.418, -0.8142), (1.287, -1.018, 1.884), (1.228, -0.3181, 4.093), (1.254, -1.16, 3.152), (0.2812, -1.265, 4.093)], [], [(8, 1, 3, 9), (9, 3, 6, 11), (11, 6, 4, 13), (13, 4, 1, 8), (6, 3, 1, 4), (2, 5, 15, 17, 0), (14, 13, 8, 7), (17, 16, 14, 7, 0), (12, 11, 13, 14), (2, 10, 12, 5), (10, 9, 11, 12), (0, 7, 10, 2), (7, 8, 9, 10), (15, 16, 17), (5, 12, 14, 16, 15)])
_uv = me_cube_016.uv_layers.new(name='UVMap')
_uv.uv.foreach_set('vector', [0.5302, 0.0, 0.625, 0.0, 0.625, 0.25, 0.5302, 0.25, 0.5302, 0.25, 0.625, 0.25, 0.625, 0.5, 0.5302, 0.5, 0.5302, 0.5, 0.625, 0.5, 0.625, 0.75, 0.5302, 0.75, 0.5302, 0.75, 0.625, 0.75, 0.625, 1.0, 0.5302, 1.0, 0.625, 0.5, 0.875, 0.5, 0.875, 0.75, 0.625, 0.75, 0.125, 0.5, 0.375, 0.5, 0.375, 0.6564, 0.2786, 0.75, 0.125, 0.75, 0.4469, 0.75, 0.5302, 0.75, 0.5302, 1.0, 0.4469, 1.0, 0.375, 0.8464, 0.4056, 0.75, 0.4469, 0.75, 0.4469, 1.0, 0.375, 1.0, 0.4469, 0.5, 0.5302, 0.5, 0.5302, 0.75, 0.4469, 0.75, 0.375, 0.25, 0.4469, 0.25, 0.4469, 0.5, 0.375, 0.5, 0.4469, 0.25, 0.5302, 0.25, 0.5302, 0.5, 0.4469, 0.5, 0.375, 0.0, 0.4469, 0.0, 0.4469, 0.25, 0.375, 0.25, 0.4469, 0.0, 0.5302, 0.0, 0.5302, 0.25, 0.4469, 0.25, 0.375, 0.6564, 0.4056, 0.75, 0.375, 0.8464, 0.375, 0.5, 0.4469, 0.5, 0.4469, 0.75, 0.4056, 0.75, 0.375, 0.6564])
me_cube_016.use_remesh_fix_poles = True
me_cube_016.use_remesh_preserve_attributes = False
me_cube_016.update()
me_cube_017 = bpy.data.meshes.new('Cube.017')
me_cube_017.from_pydata([(-1.228, -1.265, 4.093), (-1.228, -1.265, -4.093), (-1.228, 1.265, 4.093), (-1.228, 1.265, -4.093), (1.228, -1.265, -4.093), (1.228, 1.265, 4.093), (1.228, 1.265, -4.093), (-1.168, -1.084, 1.935), (-1.213, -1.484, -0.7637), (-1.287, 1.018, -1.134), (-1.243, 1.418, 1.565), (1.168, 1.084, -1.184), (1.213, 1.484, 1.514), (1.243, -1.418, -0.8142), (1.287, -1.018, 1.884), (1.228, -0.3181, 4.093), (1.254, -1.16, 3.152), (0.2812, -1.265, 4.093)], [], [(8, 1, 3, 9), (9, 3, 6, 11), (11, 6, 4, 13), (13, 4, 1, 8), (6, 3, 1, 4), (2, 5, 15, 17, 0), (14, 13, 8, 7), (17, 16, 14, 7, 0), (12, 11, 13, 14), (2, 10, 12, 5), (10, 9, 11, 12), (0, 7, 10, 2), (7, 8, 9, 10), (15, 16, 17), (5, 12, 14, 16, 15)])
_uv = me_cube_017.uv_layers.new(name='UVMap')
_uv.uv.foreach_set('vector', [0.5302, 0.0, 0.625, 0.0, 0.625, 0.25, 0.5302, 0.25, 0.5302, 0.25, 0.625, 0.25, 0.625, 0.5, 0.5302, 0.5, 0.5302, 0.5, 0.625, 0.5, 0.625, 0.75, 0.5302, 0.75, 0.5302, 0.75, 0.625, 0.75, 0.625, 1.0, 0.5302, 1.0, 0.625, 0.5, 0.875, 0.5, 0.875, 0.75, 0.625, 0.75, 0.125, 0.5, 0.375, 0.5, 0.375, 0.6564, 0.2786, 0.75, 0.125, 0.75, 0.4469, 0.75, 0.5302, 0.75, 0.5302, 1.0, 0.4469, 1.0, 0.375, 0.8464, 0.4056, 0.75, 0.4469, 0.75, 0.4469, 1.0, 0.375, 1.0, 0.4469, 0.5, 0.5302, 0.5, 0.5302, 0.75, 0.4469, 0.75, 0.375, 0.25, 0.4469, 0.25, 0.4469, 0.5, 0.375, 0.5, 0.4469, 0.25, 0.5302, 0.25, 0.5302, 0.5, 0.4469, 0.5, 0.375, 0.0, 0.4469, 0.0, 0.4469, 0.25, 0.375, 0.25, 0.4469, 0.0, 0.5302, 0.0, 0.5302, 0.25, 0.4469, 0.25, 0.375, 0.6564, 0.4056, 0.75, 0.375, 0.8464, 0.375, 0.5, 0.4469, 0.5, 0.4469, 0.75, 0.4056, 0.75, 0.375, 0.6564])
me_cube_017.use_remesh_fix_poles = True
me_cube_017.use_remesh_preserve_attributes = False
me_cube_017.update()

# ---- objects
ob_cube = bpy.data.objects.new('Cube', me_cube)
ob_light = bpy.data.objects.new('Light', light_light)
ob_camera = bpy.data.objects.new('Camera', cam_camera)
ob_cube_001 = bpy.data.objects.new('Cube.001', me_cube_001)
ob_cube_002 = bpy.data.objects.new('Cube.002', me_cube_002)
ob_cube_003 = bpy.data.objects.new('Cube.003', me_cube_003)
ob_cube_004 = bpy.data.objects.new('Cube.004', me_cube_004)
ob_cube_005 = bpy.data.objects.new('Cube.005', me_cube_005)
ob_cube_006 = bpy.data.objects.new('Cube.006', me_cube_006)
ob_cube_007 = bpy.data.objects.new('Cube.007', me_cube_007)
ob_cube_008 = bpy.data.objects.new('Cube.008', me_cube_008)
ob_cube_009 = bpy.data.objects.new('Cube.009', me_cube_009)
ob_cube_010 = bpy.data.objects.new('Cube.010', me_cube_010)
ob_cube_011 = bpy.data.objects.new('Cube.011', me_cube_011)
ob_cube_012 = bpy.data.objects.new('Cube.012', me_cube_012)
ob_cube_013 = bpy.data.objects.new('Cube.013', me_cube_013)
ob_cube_014 = bpy.data.objects.new('Cube.014', me_cube_014)
ob_cube_015 = bpy.data.objects.new('Cube.015', me_cube_015)
ob_cube_016 = bpy.data.objects.new('Cube.016', me_cube_016)
ob_cube_017 = bpy.data.objects.new('Cube.017', me_cube_017)

# ---- transforms, parenting, visibility, modifiers, constraints
ob_cube.location = (41.58, 0.0, 0.0)
ob_cube.scale = (0.9603, 1.501, 1.0)
ob_cube.lock_rotations_4d = False
ob_cube.empty_display_type = 'ARROWS'
ob_cube.lineart.crease_threshold = 0.0
ob_light.location = (4.076, 1.005, 5.904)
ob_light.rotation_euler = (0.6503, 0.05522, 1.866)
ob_light.lock_rotations_4d = False
ob_light.empty_display_type = 'ARROWS'
ob_light.color = (0.0, 0.0, 0.0, 0.0)
ob_light.lineart.crease_threshold = 0.0
ob_camera.location = (7.359, -6.926, 4.958)
ob_camera.rotation_euler = (1.109, 0.0, 0.8149)
ob_camera.lock_rotations_4d = False
ob_camera.empty_display_type = 'ARROWS'
ob_camera.color = (0.0, 0.0, 0.0, 0.0)
ob_camera.display_type = 'WIRE'
ob_camera.lineart.crease_threshold = 0.0
ob_cube_001.location = (3.328, -1.027, 0.05546)
ob_cube_001.scale = (0.9603, 1.501, 1.0)
ob_cube_001.lock_rotations_4d = False
ob_cube_001.empty_display_type = 'ARROWS'
ob_cube_001.lineart.crease_threshold = 0.0
ob_cube_002.location = (6.644, -0.06115, 0.195)
ob_cube_002.scale = (0.9603, 1.501, 1.0)
ob_cube_002.lock_rotations_4d = False
ob_cube_002.empty_display_type = 'ARROWS'
ob_cube_002.lineart.crease_threshold = 0.0
ob_cube_003.location = (10.13, -0.9947, 0.3935)
ob_cube_003.rotation_euler = (0.008797, 0.1114, 3.132)
ob_cube_003.scale = (0.9603, 1.501, 1.0)
ob_cube_003.lock_rotations_4d = False
ob_cube_003.empty_display_type = 'ARROWS'
ob_cube_003.lineart.crease_threshold = 0.0
ob_cube_004.location = (13.46, 0.0, 0.0)
ob_cube_004.scale = (0.9603, 1.501, 1.0)
ob_cube_004.lock_rotations_4d = False
ob_cube_004.empty_display_type = 'ARROWS'
ob_cube_004.lineart.crease_threshold = 0.0
ob_cube_005.location = (16.82, -1.027, 0.05546)
ob_cube_005.scale = (0.9603, 1.501, 1.0)
ob_cube_005.lock_rotations_4d = False
ob_cube_005.empty_display_type = 'ARROWS'
ob_cube_005.lineart.crease_threshold = 0.0
ob_cube_006.location = (20.23, -0.06115, 0.195)
ob_cube_006.scale = (0.9603, 1.501, 1.0)
ob_cube_006.lock_rotations_4d = False
ob_cube_006.empty_display_type = 'ARROWS'
ob_cube_006.lineart.crease_threshold = 0.0
ob_cube_007.location = (23.61, -0.9947, 0.3935)
ob_cube_007.rotation_euler = (0.008797, 0.1114, 3.132)
ob_cube_007.scale = (0.9603, 1.501, 1.0)
ob_cube_007.lock_rotations_4d = False
ob_cube_007.empty_display_type = 'ARROWS'
ob_cube_007.lineart.crease_threshold = 0.0
ob_cube_008.location = (26.97, 0.0, 0.0)
ob_cube_008.scale = (0.9603, 1.501, 1.0)
ob_cube_008.lock_rotations_4d = False
ob_cube_008.empty_display_type = 'ARROWS'
ob_cube_008.lineart.crease_threshold = 0.0
ob_cube_009.location = (30.38, -1.027, 0.05546)
ob_cube_009.scale = (0.9603, 1.501, 1.0)
ob_cube_009.lock_rotations_4d = False
ob_cube_009.empty_display_type = 'ARROWS'
ob_cube_009.lineart.crease_threshold = 0.0
ob_cube_010.location = (33.85, -0.06115, 0.195)
ob_cube_010.scale = (0.9603, 1.501, 1.0)
ob_cube_010.lock_rotations_4d = False
ob_cube_010.empty_display_type = 'ARROWS'
ob_cube_010.lineart.crease_threshold = 0.0
ob_cube_011.location = (37.45, -0.9947, 0.3935)
ob_cube_011.rotation_euler = (0.008797, 0.1114, 3.132)
ob_cube_011.scale = (0.9603, 1.501, 1.0)
ob_cube_011.lock_rotations_4d = False
ob_cube_011.empty_display_type = 'ARROWS'
ob_cube_011.lineart.crease_threshold = 0.0
ob_cube_012.location = (3.058, 5.578, -3.445)
ob_cube_013.location = (22.58, 5.578, -3.445)
ob_cube_014.location = (22.58, -6.29, -3.445)
ob_cube_015.location = (3.897, -6.29, -3.445)
ob_cube_016.location = (40.06, -6.29, -3.445)
ob_cube_017.location = (40.06, 5.146, -3.445)

# ---- collection membership
col_collection.objects.link(ob_cube)
col_collection.objects.link(ob_light)
col_collection.objects.link(ob_camera)
col_collection.objects.link(ob_cube_001)
col_collection.objects.link(ob_cube_002)
col_collection.objects.link(ob_cube_003)
col_collection.objects.link(ob_cube_004)
col_collection.objects.link(ob_cube_005)
col_collection.objects.link(ob_cube_006)
col_collection.objects.link(ob_cube_007)
col_collection.objects.link(ob_cube_008)
col_collection.objects.link(ob_cube_009)
col_collection.objects.link(ob_cube_010)
col_collection.objects.link(ob_cube_011)
col_collection.objects.link(ob_cube_012)
col_collection.objects.link(ob_cube_013)
col_collection.objects.link(ob_cube_014)
col_collection.objects.link(ob_cube_015)
col_collection.objects.link(ob_cube_016)
col_collection.objects.link(ob_cube_017)

# ---- scene / render settings (as saved in the file)
scene.camera = ob_camera
scene.frame_start = 1; scene.frame_end = 250; scene.frame_set(0)
scene.render.engine = 'BLENDER_EEVEE_NEXT'
scene.cycles.use_denoising = False
scene.cycles.samples = 128
scene.cycles.sampling_pattern = 'TABULATED_SOBOL'
scene.cycles.use_adaptive_sampling = False
scene.cycles.use_light_tree = False
scene.view_settings.view_transform = 'Filmic'
bpy.context.view_layer.update()
